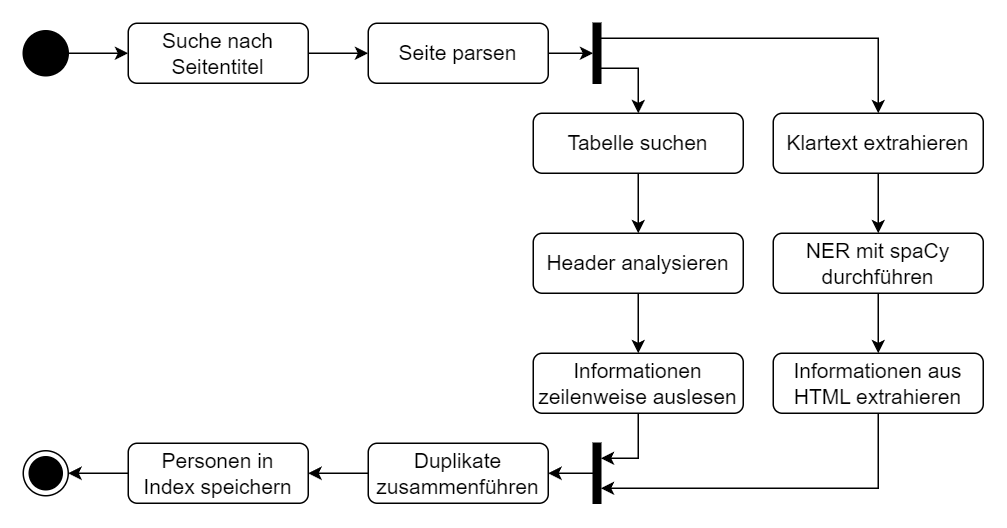

The diagram above was exported from draw.io. Its source (the exported page's mxGraphModel, read from the mxfile embedded in the PNG):
<mxGraphModel dx="989" dy="582" grid="1" gridSize="10" guides="1" tooltips="1" connect="1" arrows="1" fold="1" page="1" pageScale="1" pageWidth="1169" pageHeight="827" background="#FFFFFF" math="0" shadow="0">
  <root>
    <mxCell id="0" />
    <mxCell id="1" parent="0" />
    <mxCell id="98Pfp5ZisAOyq8DlsrpO-3" style="edgeStyle=orthogonalEdgeStyle;rounded=0;orthogonalLoop=1;jettySize=auto;html=1;fontStyle=0" parent="1" source="_slHqbbpXjGnkMH9LVWV-5" edge="1">
      <mxGeometry relative="1" as="geometry">
        <mxPoint x="390" y="120" as="targetPoint" />
      </mxGeometry>
    </mxCell>
    <mxCell id="_slHqbbpXjGnkMH9LVWV-6" style="edgeStyle=orthogonalEdgeStyle;rounded=0;orthogonalLoop=1;jettySize=auto;html=1;" edge="1" parent="1" source="98Pfp5ZisAOyq8DlsrpO-1" target="_slHqbbpXjGnkMH9LVWV-5">
      <mxGeometry relative="1" as="geometry" />
    </mxCell>
    <mxCell id="98Pfp5ZisAOyq8DlsrpO-1" value="&lt;div style=&quot;&quot;&gt;&lt;span style=&quot;background-color: initial;&quot;&gt;&lt;font style=&quot;font-size: 14px;&quot;&gt;Suche nach Seitentitel&lt;/font&gt;&lt;/span&gt;&lt;/div&gt;" style="rounded=1;whiteSpace=wrap;html=1;fontStyle=0;align=center;verticalAlign=middle;" parent="1" vertex="1">
      <mxGeometry x="80" y="100" width="120" height="40" as="geometry" />
    </mxCell>
    <mxCell id="_slHqbbpXjGnkMH9LVWV-15" style="edgeStyle=orthogonalEdgeStyle;rounded=0;orthogonalLoop=1;jettySize=auto;html=1;" edge="1" parent="1" source="98Pfp5ZisAOyq8DlsrpO-2" target="_slHqbbpXjGnkMH9LVWV-8">
      <mxGeometry relative="1" as="geometry" />
    </mxCell>
    <mxCell id="98Pfp5ZisAOyq8DlsrpO-2" value="Tabelle suchen" style="rounded=1;whiteSpace=wrap;html=1;fontSize=14;fontStyle=0" parent="1" vertex="1">
      <mxGeometry x="350" y="160" width="140" height="40" as="geometry" />
    </mxCell>
    <mxCell id="98Pfp5ZisAOyq8DlsrpO-6" style="edgeStyle=orthogonalEdgeStyle;rounded=0;orthogonalLoop=1;jettySize=auto;html=1;fontStyle=0" parent="1" source="98Pfp5ZisAOyq8DlsrpO-5" target="98Pfp5ZisAOyq8DlsrpO-1" edge="1">
      <mxGeometry relative="1" as="geometry" />
    </mxCell>
    <mxCell id="98Pfp5ZisAOyq8DlsrpO-5" value="" style="ellipse;fillColor=strokeColor;html=1;fontStyle=0" parent="1" vertex="1">
      <mxGeometry x="10" y="105" width="30" height="30" as="geometry" />
    </mxCell>
    <mxCell id="98Pfp5ZisAOyq8DlsrpO-9" style="edgeStyle=orthogonalEdgeStyle;rounded=0;orthogonalLoop=1;jettySize=auto;html=1;fontStyle=0" parent="1" source="98Pfp5ZisAOyq8DlsrpO-7" target="98Pfp5ZisAOyq8DlsrpO-2" edge="1">
      <mxGeometry relative="1" as="geometry">
        <Array as="points">
          <mxPoint x="420" y="130" />
        </Array>
      </mxGeometry>
    </mxCell>
    <mxCell id="98Pfp5ZisAOyq8DlsrpO-10" style="edgeStyle=orthogonalEdgeStyle;rounded=0;orthogonalLoop=1;jettySize=auto;html=1;entryX=0.5;entryY=0;entryDx=0;entryDy=0;fontStyle=0" parent="1" source="98Pfp5ZisAOyq8DlsrpO-7" target="98Pfp5ZisAOyq8DlsrpO-8" edge="1">
      <mxGeometry relative="1" as="geometry">
        <Array as="points">
          <mxPoint x="580" y="110" />
        </Array>
      </mxGeometry>
    </mxCell>
    <mxCell id="98Pfp5ZisAOyq8DlsrpO-7" value="" style="html=1;points=[];perimeter=orthogonalPerimeter;fillColor=strokeColor;fontStyle=0" parent="1" vertex="1">
      <mxGeometry x="390" y="100" width="5" height="40" as="geometry" />
    </mxCell>
    <mxCell id="_slHqbbpXjGnkMH9LVWV-14" style="edgeStyle=orthogonalEdgeStyle;rounded=0;orthogonalLoop=1;jettySize=auto;html=1;" edge="1" parent="1" source="98Pfp5ZisAOyq8DlsrpO-8" target="_slHqbbpXjGnkMH9LVWV-11">
      <mxGeometry relative="1" as="geometry" />
    </mxCell>
    <mxCell id="98Pfp5ZisAOyq8DlsrpO-8" value="Klartext extrahieren" style="rounded=1;whiteSpace=wrap;html=1;fontSize=14;fontStyle=0" parent="1" vertex="1">
      <mxGeometry x="510" y="160" width="140" height="40" as="geometry" />
    </mxCell>
    <mxCell id="98Pfp5ZisAOyq8DlsrpO-19" value="" style="ellipse;html=1;shape=endState;fillColor=strokeColor;fontStyle=0" parent="1" vertex="1">
      <mxGeometry x="10" y="385" width="30" height="30" as="geometry" />
    </mxCell>
    <mxCell id="98Pfp5ZisAOyq8DlsrpO-25" style="edgeStyle=orthogonalEdgeStyle;rounded=0;orthogonalLoop=1;jettySize=auto;html=1;fontStyle=0" parent="1" source="_slHqbbpXjGnkMH9LVWV-9" target="98Pfp5ZisAOyq8DlsrpO-22" edge="1">
      <mxGeometry relative="1" as="geometry">
        <Array as="points">
          <mxPoint x="420" y="390" />
        </Array>
        <mxPoint x="420.0344827586207" y="439.9999999999999" as="sourcePoint" />
      </mxGeometry>
    </mxCell>
    <mxCell id="98Pfp5ZisAOyq8DlsrpO-26" style="edgeStyle=orthogonalEdgeStyle;rounded=0;orthogonalLoop=1;jettySize=auto;html=1;fontStyle=0" parent="1" source="_slHqbbpXjGnkMH9LVWV-12" target="98Pfp5ZisAOyq8DlsrpO-22" edge="1">
      <mxGeometry relative="1" as="geometry">
        <Array as="points">
          <mxPoint x="580" y="410" />
        </Array>
        <mxPoint x="620" y="480" as="sourcePoint" />
      </mxGeometry>
    </mxCell>
    <mxCell id="98Pfp5ZisAOyq8DlsrpO-29" style="edgeStyle=orthogonalEdgeStyle;rounded=0;orthogonalLoop=1;jettySize=auto;html=1;fontStyle=0" parent="1" source="98Pfp5ZisAOyq8DlsrpO-22" edge="1" target="_slHqbbpXjGnkMH9LVWV-22">
      <mxGeometry relative="1" as="geometry">
        <mxPoint x="190" y="399.9999999999999" as="targetPoint" />
      </mxGeometry>
    </mxCell>
    <mxCell id="98Pfp5ZisAOyq8DlsrpO-22" value="" style="html=1;points=[];perimeter=orthogonalPerimeter;fillColor=strokeColor;fontStyle=0" parent="1" vertex="1">
      <mxGeometry x="390" y="380" width="5" height="40" as="geometry" />
    </mxCell>
    <mxCell id="_slHqbbpXjGnkMH9LVWV-5" value="&lt;div style=&quot;&quot;&gt;&lt;span style=&quot;background-color: initial;&quot;&gt;&lt;font style=&quot;font-size: 14px;&quot;&gt;Seite parsen&lt;/font&gt;&lt;/span&gt;&lt;/div&gt;" style="rounded=1;whiteSpace=wrap;html=1;fontStyle=0;align=center;verticalAlign=middle;" vertex="1" parent="1">
      <mxGeometry x="240" y="100" width="120" height="40" as="geometry" />
    </mxCell>
    <mxCell id="_slHqbbpXjGnkMH9LVWV-16" style="edgeStyle=orthogonalEdgeStyle;rounded=0;orthogonalLoop=1;jettySize=auto;html=1;" edge="1" parent="1" source="_slHqbbpXjGnkMH9LVWV-8" target="_slHqbbpXjGnkMH9LVWV-9">
      <mxGeometry relative="1" as="geometry" />
    </mxCell>
    <mxCell id="_slHqbbpXjGnkMH9LVWV-8" value="Header analysieren" style="rounded=1;whiteSpace=wrap;html=1;fontSize=14;fontStyle=0" vertex="1" parent="1">
      <mxGeometry x="350" y="240" width="140" height="40" as="geometry" />
    </mxCell>
    <mxCell id="_slHqbbpXjGnkMH9LVWV-9" value="Informationen zeilenweise auslesen" style="rounded=1;whiteSpace=wrap;html=1;fontSize=14;fontStyle=0" vertex="1" parent="1">
      <mxGeometry x="350" y="320" width="140" height="40" as="geometry" />
    </mxCell>
    <mxCell id="_slHqbbpXjGnkMH9LVWV-17" style="edgeStyle=orthogonalEdgeStyle;rounded=0;orthogonalLoop=1;jettySize=auto;html=1;" edge="1" parent="1" source="_slHqbbpXjGnkMH9LVWV-11" target="_slHqbbpXjGnkMH9LVWV-12">
      <mxGeometry relative="1" as="geometry" />
    </mxCell>
    <mxCell id="_slHqbbpXjGnkMH9LVWV-11" value="NER mit spaCy durchführen" style="rounded=1;whiteSpace=wrap;html=1;fontSize=14;fontStyle=0" vertex="1" parent="1">
      <mxGeometry x="510" y="240" width="140" height="40" as="geometry" />
    </mxCell>
    <mxCell id="_slHqbbpXjGnkMH9LVWV-12" value="Informationen aus HTML extrahieren" style="rounded=1;whiteSpace=wrap;html=1;fontSize=14;fontStyle=0" vertex="1" parent="1">
      <mxGeometry x="510" y="320" width="140" height="40" as="geometry" />
    </mxCell>
    <mxCell id="_slHqbbpXjGnkMH9LVWV-24" style="edgeStyle=orthogonalEdgeStyle;rounded=0;orthogonalLoop=1;jettySize=auto;html=1;" edge="1" parent="1" source="_slHqbbpXjGnkMH9LVWV-21" target="98Pfp5ZisAOyq8DlsrpO-19">
      <mxGeometry relative="1" as="geometry" />
    </mxCell>
    <mxCell id="_slHqbbpXjGnkMH9LVWV-21" value="&lt;div style=&quot;&quot;&gt;&lt;span style=&quot;background-color: initial;&quot;&gt;&lt;font style=&quot;font-size: 14px;&quot;&gt;Personen in&lt;br&gt;Index speichern&lt;/font&gt;&lt;/span&gt;&lt;/div&gt;" style="rounded=1;whiteSpace=wrap;html=1;fontStyle=0;align=center;verticalAlign=middle;" vertex="1" parent="1">
      <mxGeometry x="80" y="380" width="120" height="40" as="geometry" />
    </mxCell>
    <mxCell id="_slHqbbpXjGnkMH9LVWV-23" style="edgeStyle=orthogonalEdgeStyle;rounded=0;orthogonalLoop=1;jettySize=auto;html=1;" edge="1" parent="1" source="_slHqbbpXjGnkMH9LVWV-22" target="_slHqbbpXjGnkMH9LVWV-21">
      <mxGeometry relative="1" as="geometry" />
    </mxCell>
    <mxCell id="_slHqbbpXjGnkMH9LVWV-22" value="&lt;div style=&quot;&quot;&gt;&lt;span style=&quot;background-color: initial;&quot;&gt;&lt;font style=&quot;font-size: 14px;&quot;&gt;Duplikate zusammenführen&lt;/font&gt;&lt;/span&gt;&lt;/div&gt;" style="rounded=1;whiteSpace=wrap;html=1;fontStyle=0;align=center;verticalAlign=middle;" vertex="1" parent="1">
      <mxGeometry x="240" y="380" width="120" height="40" as="geometry" />
    </mxCell>
  </root>
</mxGraphModel>